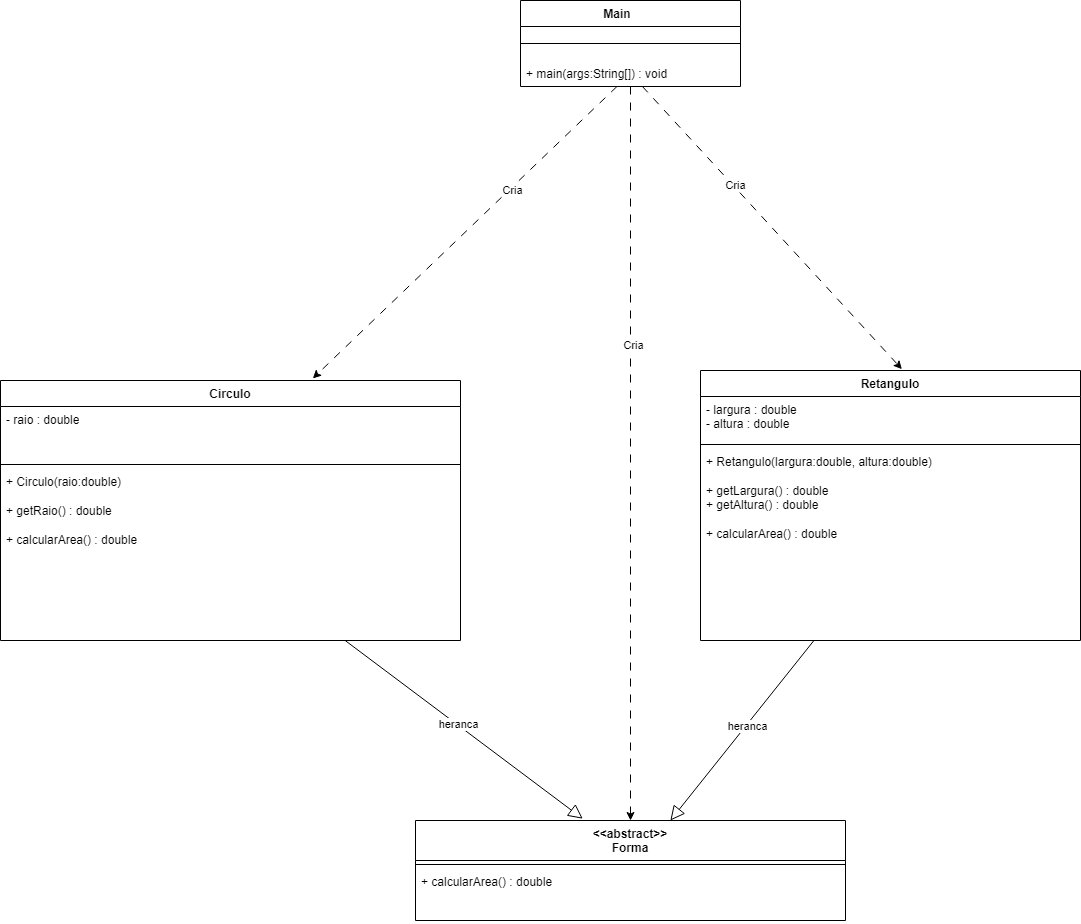

The diagram above was exported from draw.io. Its source (the exported page's mxGraphModel, read from the mxfile embedded in the PNG):
<mxGraphModel dx="2787" dy="1174" grid="1" gridSize="10" guides="1" tooltips="1" connect="1" arrows="1" fold="1" page="1" pageScale="1" pageWidth="827" pageHeight="1169" background="light-dark(#FFFFFF,#000000)" math="0" shadow="0">
  <root>
    <mxCell id="0" />
    <mxCell id="1" parent="0" />
    <mxCell id="i23moMQ-JQCkxNeAHcsY-2" parent="1" style="swimlane;fontStyle=1;align=center;verticalAlign=top;childLayout=stackLayout;horizontal=1;startSize=26;horizontalStack=0;resizeParent=1;resizeParentMax=0;resizeLast=0;collapsible=1;marginBottom=0;whiteSpace=wrap;html=1;" value="Main&lt;span style=&quot;white-space: pre;&quot;&gt;&#09;&lt;/span&gt;" vertex="1">
      <mxGeometry height="86" width="220" x="100" y="100" as="geometry">
        <mxRectangle height="30" width="90" x="230" y="170" as="alternateBounds" />
      </mxGeometry>
    </mxCell>
    <mxCell id="i23moMQ-JQCkxNeAHcsY-4" parent="i23moMQ-JQCkxNeAHcsY-2" style="line;strokeWidth=1;fillColor=none;align=left;verticalAlign=middle;spacingTop=-1;spacingLeft=3;spacingRight=3;rotatable=0;labelPosition=right;points=[];portConstraint=eastwest;strokeColor=inherit;" value="" vertex="1">
      <mxGeometry height="34" width="220" y="26" as="geometry" />
    </mxCell>
    <mxCell id="i23moMQ-JQCkxNeAHcsY-5" parent="i23moMQ-JQCkxNeAHcsY-2" style="text;strokeColor=none;fillColor=none;align=left;verticalAlign=top;spacingLeft=4;spacingRight=4;overflow=hidden;rotatable=0;points=[[0,0.5],[1,0.5]];portConstraint=eastwest;whiteSpace=wrap;html=1;" value="+ main(args:String[]) : void" vertex="1">
      <mxGeometry height="26" width="220" y="60" as="geometry" />
    </mxCell>
    <mxCell id="i23moMQ-JQCkxNeAHcsY-6" parent="1" style="swimlane;fontStyle=1;align=center;verticalAlign=top;childLayout=stackLayout;horizontal=1;startSize=26;horizontalStack=0;resizeParent=1;resizeParentMax=0;resizeLast=0;collapsible=1;marginBottom=0;whiteSpace=wrap;html=1;" value="Circulo" vertex="1">
      <mxGeometry height="260" width="460" x="-420" y="480" as="geometry" />
    </mxCell>
    <mxCell id="i23moMQ-JQCkxNeAHcsY-7" parent="i23moMQ-JQCkxNeAHcsY-6" style="text;strokeColor=none;fillColor=none;align=left;verticalAlign=top;spacingLeft=4;spacingRight=4;overflow=hidden;rotatable=0;points=[[0,0.5],[1,0.5]];portConstraint=eastwest;whiteSpace=wrap;html=1;" value="- raio : double" vertex="1">
      <mxGeometry height="54" width="460" y="26" as="geometry" />
    </mxCell>
    <mxCell id="i23moMQ-JQCkxNeAHcsY-8" parent="i23moMQ-JQCkxNeAHcsY-6" style="line;strokeWidth=1;fillColor=none;align=left;verticalAlign=middle;spacingTop=-1;spacingLeft=3;spacingRight=3;rotatable=0;labelPosition=right;points=[];portConstraint=eastwest;strokeColor=inherit;" value="" vertex="1">
      <mxGeometry height="8" width="460" y="80" as="geometry" />
    </mxCell>
    <mxCell id="i23moMQ-JQCkxNeAHcsY-9" parent="i23moMQ-JQCkxNeAHcsY-6" style="text;strokeColor=none;fillColor=none;align=left;verticalAlign=top;spacingLeft=4;spacingRight=4;overflow=hidden;rotatable=0;points=[[0,0.5],[1,0.5]];portConstraint=eastwest;whiteSpace=wrap;html=1;" value="&lt;div&gt;+ Circulo(raio:double)&lt;/div&gt;&lt;div&gt;&lt;br&gt;&lt;/div&gt;&lt;div&gt;+ getRaio() : double&lt;/div&gt;&lt;div&gt;&lt;br&gt;&lt;/div&gt;&lt;div&gt;+ calcularArea() : double&lt;/div&gt;" vertex="1">
      <mxGeometry height="172" width="460" y="88" as="geometry" />
    </mxCell>
    <mxCell id="i23moMQ-JQCkxNeAHcsY-10" edge="1" parent="1" source="i23moMQ-JQCkxNeAHcsY-5" style="edgeStyle=none;orthogonalLoop=1;jettySize=auto;html=1;rounded=0;dashed=1;dashPattern=8 8;entryX=0.53;entryY=-0.005;entryDx=0;entryDy=0;entryPerimeter=0;" target="MAZv1DSB4lriOeRrRSqe-32" value="">
      <mxGeometry relative="1" width="100" as="geometry">
        <Array as="points" />
        <mxPoint x="270" y="280" as="sourcePoint" />
        <mxPoint x="370" y="280" as="targetPoint" />
      </mxGeometry>
    </mxCell>
    <mxCell id="T9vd6QDGMtHVIFesPKEJ-22" connectable="0" parent="i23moMQ-JQCkxNeAHcsY-10" style="edgeLabel;html=1;align=center;verticalAlign=middle;resizable=0;points=[];" value="Cria" vertex="1">
      <mxGeometry relative="1" x="-0.2974" y="2" as="geometry">
        <mxPoint as="offset" />
      </mxGeometry>
    </mxCell>
    <mxCell id="T9vd6QDGMtHVIFesPKEJ-11" parent="1" style="swimlane;fontStyle=1;align=center;verticalAlign=top;childLayout=stackLayout;horizontal=1;startSize=40;horizontalStack=0;resizeParent=1;resizeParentMax=0;resizeLast=0;collapsible=1;marginBottom=0;whiteSpace=wrap;html=1;" value="&lt;div&gt;&amp;lt;&amp;lt;abstract&amp;gt;&amp;gt;&lt;/div&gt;&lt;div&gt;Forma&lt;/div&gt;" vertex="1">
      <mxGeometry height="100" width="430" x="-5" y="920" as="geometry">
        <mxRectangle height="40" width="110" x="-90" y="460" as="alternateBounds" />
      </mxGeometry>
    </mxCell>
    <mxCell id="T9vd6QDGMtHVIFesPKEJ-13" parent="T9vd6QDGMtHVIFesPKEJ-11" style="line;strokeWidth=1;fillColor=none;align=left;verticalAlign=middle;spacingTop=-1;spacingLeft=3;spacingRight=3;rotatable=0;labelPosition=right;points=[];portConstraint=eastwest;strokeColor=inherit;" value="" vertex="1">
      <mxGeometry height="8" width="430" y="40" as="geometry" />
    </mxCell>
    <mxCell id="T9vd6QDGMtHVIFesPKEJ-14" parent="T9vd6QDGMtHVIFesPKEJ-11" style="text;strokeColor=none;fillColor=none;align=left;verticalAlign=top;spacingLeft=4;spacingRight=4;overflow=hidden;rotatable=0;points=[[0,0.5],[1,0.5]];portConstraint=eastwest;whiteSpace=wrap;html=1;" value="+ calcularArea() : double" vertex="1">
      <mxGeometry height="52" width="430" y="48" as="geometry" />
    </mxCell>
    <mxCell id="MAZv1DSB4lriOeRrRSqe-30" edge="1" parent="1" source="i23moMQ-JQCkxNeAHcsY-5" style="edgeStyle=none;orthogonalLoop=1;jettySize=auto;html=1;rounded=0;dashed=1;dashPattern=8 8;entryX=0.679;entryY=-0.008;entryDx=0;entryDy=0;entryPerimeter=0;" target="i23moMQ-JQCkxNeAHcsY-6" value="">
      <mxGeometry relative="1" width="100" as="geometry">
        <Array as="points" />
        <mxPoint x="260" y="290" as="sourcePoint" />
        <mxPoint x="411" y="744" as="targetPoint" />
      </mxGeometry>
    </mxCell>
    <mxCell id="MAZv1DSB4lriOeRrRSqe-31" connectable="0" parent="MAZv1DSB4lriOeRrRSqe-30" style="edgeLabel;html=1;align=center;verticalAlign=middle;resizable=0;points=[];" value="Cria" vertex="1">
      <mxGeometry relative="1" x="-0.2974" y="2" as="geometry">
        <mxPoint as="offset" />
      </mxGeometry>
    </mxCell>
    <mxCell id="MAZv1DSB4lriOeRrRSqe-32" parent="1" style="swimlane;fontStyle=1;align=center;verticalAlign=top;childLayout=stackLayout;horizontal=1;startSize=26;horizontalStack=0;resizeParent=1;resizeParentMax=0;resizeLast=0;collapsible=1;marginBottom=0;whiteSpace=wrap;html=1;" value="Retangulo" vertex="1">
      <mxGeometry height="270" width="380" x="280" y="470" as="geometry" />
    </mxCell>
    <mxCell id="MAZv1DSB4lriOeRrRSqe-33" parent="MAZv1DSB4lriOeRrRSqe-32" style="text;strokeColor=none;fillColor=none;align=left;verticalAlign=top;spacingLeft=4;spacingRight=4;overflow=hidden;rotatable=0;points=[[0,0.5],[1,0.5]];portConstraint=eastwest;whiteSpace=wrap;html=1;" value="&lt;div&gt;- largura : double&lt;/div&gt;&lt;div&gt;- altura : double&lt;/div&gt;" vertex="1">
      <mxGeometry height="44" width="380" y="26" as="geometry" />
    </mxCell>
    <mxCell id="MAZv1DSB4lriOeRrRSqe-34" parent="MAZv1DSB4lriOeRrRSqe-32" style="line;strokeWidth=1;fillColor=none;align=left;verticalAlign=middle;spacingTop=-1;spacingLeft=3;spacingRight=3;rotatable=0;labelPosition=right;points=[];portConstraint=eastwest;strokeColor=inherit;" value="" vertex="1">
      <mxGeometry height="8" width="380" y="70" as="geometry" />
    </mxCell>
    <mxCell id="MAZv1DSB4lriOeRrRSqe-35" parent="MAZv1DSB4lriOeRrRSqe-32" style="text;strokeColor=none;fillColor=none;align=left;verticalAlign=top;spacingLeft=4;spacingRight=4;overflow=hidden;rotatable=0;points=[[0,0.5],[1,0.5]];portConstraint=eastwest;whiteSpace=wrap;html=1;" value="&lt;div&gt;+ Retangulo(largura:double, altura:double)&lt;/div&gt;&lt;div&gt;&lt;br&gt;&lt;/div&gt;&lt;div&gt;+ getLargura() : double&lt;/div&gt;&lt;div&gt;+ getAltura() : double&lt;/div&gt;&lt;div&gt;&lt;br&gt;&lt;/div&gt;&lt;div&gt;+ calcularArea() : double&lt;/div&gt;" vertex="1">
      <mxGeometry height="192" width="380" y="78" as="geometry" />
    </mxCell>
    <mxCell id="MAZv1DSB4lriOeRrRSqe-38" edge="1" parent="1" source="MAZv1DSB4lriOeRrRSqe-35" style="endArrow=block;endFill=0;endSize=12;html=1;rounded=0;strokeWidth=1;" target="T9vd6QDGMtHVIFesPKEJ-11" value="">
      <mxGeometry relative="1" width="160" as="geometry">
        <mxPoint x="280" y="1050" as="sourcePoint" />
        <mxPoint x="930" y="1247" as="targetPoint" />
      </mxGeometry>
    </mxCell>
    <mxCell id="MAZv1DSB4lriOeRrRSqe-39" connectable="0" parent="MAZv1DSB4lriOeRrRSqe-38" style="edgeLabel;html=1;align=center;verticalAlign=middle;resizable=0;points=[];" value="heranca" vertex="1">
      <mxGeometry relative="1" x="-0.0606" y="1" as="geometry">
        <mxPoint as="offset" />
      </mxGeometry>
    </mxCell>
    <mxCell id="MAZv1DSB4lriOeRrRSqe-19" edge="1" parent="1" source="i23moMQ-JQCkxNeAHcsY-9" style="endArrow=block;endFill=0;endSize=12;html=1;rounded=0;strokeWidth=1;entryX=0.389;entryY=-0.018;entryDx=0;entryDy=0;entryPerimeter=0;" target="T9vd6QDGMtHVIFesPKEJ-11" value="">
      <mxGeometry relative="1" width="160" as="geometry">
        <mxPoint x="340.44444444444446" y="850" as="sourcePoint" />
        <mxPoint x="400" y="830" as="targetPoint" />
      </mxGeometry>
    </mxCell>
    <mxCell id="MAZv1DSB4lriOeRrRSqe-23" connectable="0" parent="MAZv1DSB4lriOeRrRSqe-19" style="edgeLabel;html=1;align=center;verticalAlign=middle;resizable=0;points=[];" value="heranca" vertex="1">
      <mxGeometry relative="1" x="-0.0606" y="1" as="geometry">
        <mxPoint as="offset" />
      </mxGeometry>
    </mxCell>
    <mxCell id="-4lGPvk0IxxMlF2nFFmA-1" edge="1" parent="1" source="i23moMQ-JQCkxNeAHcsY-5" style="edgeStyle=none;orthogonalLoop=1;jettySize=auto;html=1;rounded=0;dashed=1;dashPattern=8 8;entryX=0.5;entryY=0;entryDx=0;entryDy=0;" target="T9vd6QDGMtHVIFesPKEJ-11" value="">
      <mxGeometry relative="1" width="100" as="geometry">
        <Array as="points" />
        <mxPoint x="170" y="300" as="sourcePoint" />
        <mxPoint x="443" y="493" as="targetPoint" />
      </mxGeometry>
    </mxCell>
    <mxCell id="-4lGPvk0IxxMlF2nFFmA-2" connectable="0" parent="-4lGPvk0IxxMlF2nFFmA-1" style="edgeLabel;html=1;align=center;verticalAlign=middle;resizable=0;points=[];" value="Cria" vertex="1">
      <mxGeometry relative="1" x="-0.2974" y="2" as="geometry">
        <mxPoint as="offset" />
      </mxGeometry>
    </mxCell>
  </root>
</mxGraphModel>